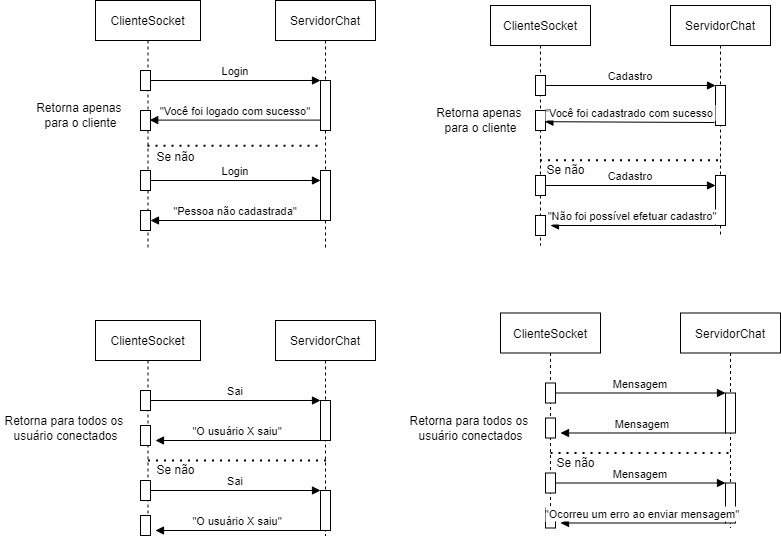

The diagram above was exported from draw.io. Its source (the exported page's mxGraphModel, read from the mxfile embedded in the PNG):
<mxGraphModel dx="1237" dy="548" grid="1" gridSize="10" guides="1" tooltips="1" connect="1" arrows="1" fold="1" page="1" pageScale="1" pageWidth="850" pageHeight="1100" math="0" shadow="0">
  <root>
    <mxCell id="0" />
    <mxCell id="1" parent="0" />
    <mxCell id="3nuBFxr9cyL0pnOWT2aG-1" value="ClienteSocket" style="shape=umlLifeline;perimeter=lifelinePerimeter;container=1;collapsible=0;recursiveResize=0;rounded=0;shadow=0;strokeWidth=1;" parent="1" vertex="1">
      <mxGeometry x="115" y="50" width="105" height="250" as="geometry" />
    </mxCell>
    <mxCell id="3nuBFxr9cyL0pnOWT2aG-2" value="" style="points=[];perimeter=orthogonalPerimeter;rounded=0;shadow=0;strokeWidth=1;" parent="3nuBFxr9cyL0pnOWT2aG-1" vertex="1">
      <mxGeometry x="45" y="70" width="10" height="20" as="geometry" />
    </mxCell>
    <mxCell id="SRYp1GRqTMfYcC5hCVBJ-9" value="" style="points=[];perimeter=orthogonalPerimeter;rounded=0;shadow=0;strokeWidth=1;" vertex="1" parent="3nuBFxr9cyL0pnOWT2aG-1">
      <mxGeometry x="45" y="110" width="10" height="20" as="geometry" />
    </mxCell>
    <mxCell id="SRYp1GRqTMfYcC5hCVBJ-152" value="Se não" style="text;html=1;align=center;verticalAlign=middle;resizable=0;points=[];autosize=1;strokeColor=none;fillColor=none;" vertex="1" parent="3nuBFxr9cyL0pnOWT2aG-1">
      <mxGeometry x="55" y="147" width="50" height="20" as="geometry" />
    </mxCell>
    <mxCell id="3nuBFxr9cyL0pnOWT2aG-5" value="ServidorChat" style="shape=umlLifeline;perimeter=lifelinePerimeter;container=1;collapsible=0;recursiveResize=0;rounded=0;shadow=0;strokeWidth=1;" parent="1" vertex="1">
      <mxGeometry x="295" y="50" width="100" height="250" as="geometry" />
    </mxCell>
    <mxCell id="3nuBFxr9cyL0pnOWT2aG-6" value="" style="points=[];perimeter=orthogonalPerimeter;rounded=0;shadow=0;strokeWidth=1;" parent="3nuBFxr9cyL0pnOWT2aG-5" vertex="1">
      <mxGeometry x="45" y="80" width="10" height="50" as="geometry" />
    </mxCell>
    <mxCell id="SRYp1GRqTMfYcC5hCVBJ-48" value="" style="points=[];perimeter=orthogonalPerimeter;rounded=0;shadow=0;strokeWidth=1;" vertex="1" parent="3nuBFxr9cyL0pnOWT2aG-5">
      <mxGeometry x="45" y="170" width="10" height="50" as="geometry" />
    </mxCell>
    <mxCell id="3nuBFxr9cyL0pnOWT2aG-8" value="Login" style="verticalAlign=bottom;endArrow=block;entryX=0;entryY=0;shadow=0;strokeWidth=1;" parent="1" source="3nuBFxr9cyL0pnOWT2aG-2" target="3nuBFxr9cyL0pnOWT2aG-6" edge="1">
      <mxGeometry relative="1" as="geometry">
        <mxPoint x="270" y="130" as="sourcePoint" />
      </mxGeometry>
    </mxCell>
    <mxCell id="3nuBFxr9cyL0pnOWT2aG-9" value="&quot;Você foi logado com sucesso&quot;" style="verticalAlign=bottom;endArrow=block;entryX=0.92;entryY=0.48;shadow=0;strokeWidth=1;entryDx=0;entryDy=0;entryPerimeter=0;" parent="1" source="3nuBFxr9cyL0pnOWT2aG-6" target="SRYp1GRqTMfYcC5hCVBJ-9" edge="1">
      <mxGeometry relative="1" as="geometry">
        <mxPoint x="235" y="170" as="sourcePoint" />
        <mxPoint x="175" y="170" as="targetPoint" />
      </mxGeometry>
    </mxCell>
    <mxCell id="SRYp1GRqTMfYcC5hCVBJ-2" value="ClienteSocket" style="shape=umlLifeline;perimeter=lifelinePerimeter;container=1;collapsible=0;recursiveResize=0;rounded=0;shadow=0;strokeWidth=1;" vertex="1" parent="1">
      <mxGeometry x="510" y="55" width="100" height="240" as="geometry" />
    </mxCell>
    <mxCell id="SRYp1GRqTMfYcC5hCVBJ-3" value="" style="points=[];perimeter=orthogonalPerimeter;rounded=0;shadow=0;strokeWidth=1;" vertex="1" parent="SRYp1GRqTMfYcC5hCVBJ-2">
      <mxGeometry x="45" y="70" width="10" height="20" as="geometry" />
    </mxCell>
    <mxCell id="SRYp1GRqTMfYcC5hCVBJ-8" value="" style="points=[];perimeter=orthogonalPerimeter;rounded=0;shadow=0;strokeWidth=1;" vertex="1" parent="SRYp1GRqTMfYcC5hCVBJ-2">
      <mxGeometry x="45" y="105" width="10" height="20" as="geometry" />
    </mxCell>
    <mxCell id="SRYp1GRqTMfYcC5hCVBJ-153" value="Se não" style="text;html=1;align=center;verticalAlign=middle;resizable=0;points=[];autosize=1;strokeColor=none;fillColor=none;" vertex="1" parent="SRYp1GRqTMfYcC5hCVBJ-2">
      <mxGeometry x="50" y="155" width="50" height="20" as="geometry" />
    </mxCell>
    <mxCell id="SRYp1GRqTMfYcC5hCVBJ-4" value="ServidorChat" style="shape=umlLifeline;perimeter=lifelinePerimeter;container=1;collapsible=0;recursiveResize=0;rounded=0;shadow=0;strokeWidth=1;" vertex="1" parent="1">
      <mxGeometry x="690" y="55" width="100" height="230" as="geometry" />
    </mxCell>
    <mxCell id="SRYp1GRqTMfYcC5hCVBJ-5" value="" style="points=[];perimeter=orthogonalPerimeter;rounded=0;shadow=0;strokeWidth=1;" vertex="1" parent="SRYp1GRqTMfYcC5hCVBJ-4">
      <mxGeometry x="45" y="80" width="10" height="40" as="geometry" />
    </mxCell>
    <mxCell id="SRYp1GRqTMfYcC5hCVBJ-49" value="" style="points=[];perimeter=orthogonalPerimeter;rounded=0;shadow=0;strokeWidth=1;" vertex="1" parent="SRYp1GRqTMfYcC5hCVBJ-4">
      <mxGeometry x="45" y="170" width="10" height="50" as="geometry" />
    </mxCell>
    <mxCell id="SRYp1GRqTMfYcC5hCVBJ-50" value="" style="endArrow=none;dashed=1;html=1;dashPattern=1 3;strokeWidth=2;rounded=0;entryX=0.52;entryY=0.619;entryDx=0;entryDy=0;entryPerimeter=0;" edge="1" parent="SRYp1GRqTMfYcC5hCVBJ-4">
      <mxGeometry width="50" height="50" relative="1" as="geometry">
        <mxPoint x="-130.5" y="154.75" as="sourcePoint" />
        <mxPoint x="52" y="154.75" as="targetPoint" />
      </mxGeometry>
    </mxCell>
    <mxCell id="SRYp1GRqTMfYcC5hCVBJ-51" value="" style="points=[];perimeter=orthogonalPerimeter;rounded=0;shadow=0;strokeWidth=1;" vertex="1" parent="SRYp1GRqTMfYcC5hCVBJ-4">
      <mxGeometry x="-135" y="170" width="10" height="20" as="geometry" />
    </mxCell>
    <mxCell id="SRYp1GRqTMfYcC5hCVBJ-52" value="" style="points=[];perimeter=orthogonalPerimeter;rounded=0;shadow=0;strokeWidth=1;" vertex="1" parent="SRYp1GRqTMfYcC5hCVBJ-4">
      <mxGeometry x="-135" y="210" width="10" height="20" as="geometry" />
    </mxCell>
    <mxCell id="SRYp1GRqTMfYcC5hCVBJ-53" value="Cadastro" style="verticalAlign=bottom;endArrow=block;entryX=0;entryY=0;shadow=0;strokeWidth=1;" edge="1" parent="SRYp1GRqTMfYcC5hCVBJ-4" source="SRYp1GRqTMfYcC5hCVBJ-51">
      <mxGeometry relative="1" as="geometry">
        <mxPoint x="-25" y="180" as="sourcePoint" />
        <mxPoint x="45" y="180" as="targetPoint" />
      </mxGeometry>
    </mxCell>
    <mxCell id="SRYp1GRqTMfYcC5hCVBJ-54" value="&quot;Não foi possível efetuar cadastro&quot;" style="verticalAlign=bottom;endArrow=block;shadow=0;strokeWidth=1;" edge="1" parent="SRYp1GRqTMfYcC5hCVBJ-4">
      <mxGeometry relative="1" as="geometry">
        <mxPoint x="45" y="220" as="sourcePoint" />
        <mxPoint x="-120" y="220" as="targetPoint" />
      </mxGeometry>
    </mxCell>
    <mxCell id="SRYp1GRqTMfYcC5hCVBJ-6" value="Cadastro" style="verticalAlign=bottom;endArrow=block;entryX=0;entryY=0;shadow=0;strokeWidth=1;" edge="1" parent="1" source="SRYp1GRqTMfYcC5hCVBJ-3" target="SRYp1GRqTMfYcC5hCVBJ-5">
      <mxGeometry relative="1" as="geometry">
        <mxPoint x="665" y="135" as="sourcePoint" />
      </mxGeometry>
    </mxCell>
    <mxCell id="SRYp1GRqTMfYcC5hCVBJ-7" value="&quot;Você foi cadastrado com sucesso" style="verticalAlign=bottom;endArrow=block;entryX=0.94;entryY=0.56;shadow=0;strokeWidth=1;exitX=-0.1;exitY=0.925;exitDx=0;exitDy=0;exitPerimeter=0;entryDx=0;entryDy=0;entryPerimeter=0;" edge="1" parent="1" source="SRYp1GRqTMfYcC5hCVBJ-5" target="SRYp1GRqTMfYcC5hCVBJ-8">
      <mxGeometry relative="1" as="geometry">
        <mxPoint x="630" y="175" as="sourcePoint" />
        <mxPoint x="570" y="175" as="targetPoint" />
      </mxGeometry>
    </mxCell>
    <mxCell id="SRYp1GRqTMfYcC5hCVBJ-24" value="ClienteSocket" style="shape=umlLifeline;perimeter=lifelinePerimeter;container=1;collapsible=0;recursiveResize=0;rounded=0;shadow=0;strokeWidth=1;" vertex="1" parent="1">
      <mxGeometry x="115" y="370" width="105" height="200" as="geometry" />
    </mxCell>
    <mxCell id="SRYp1GRqTMfYcC5hCVBJ-25" value="" style="points=[];perimeter=orthogonalPerimeter;rounded=0;shadow=0;strokeWidth=1;" vertex="1" parent="SRYp1GRqTMfYcC5hCVBJ-24">
      <mxGeometry x="45" y="70" width="10" height="20" as="geometry" />
    </mxCell>
    <mxCell id="SRYp1GRqTMfYcC5hCVBJ-26" value="" style="points=[];perimeter=orthogonalPerimeter;rounded=0;shadow=0;strokeWidth=1;" vertex="1" parent="SRYp1GRqTMfYcC5hCVBJ-24">
      <mxGeometry x="45" y="105" width="10" height="20" as="geometry" />
    </mxCell>
    <mxCell id="SRYp1GRqTMfYcC5hCVBJ-120" value="" style="points=[];perimeter=orthogonalPerimeter;rounded=0;shadow=0;strokeWidth=1;" vertex="1" parent="SRYp1GRqTMfYcC5hCVBJ-24">
      <mxGeometry x="45" y="160" width="10" height="20" as="geometry" />
    </mxCell>
    <mxCell id="SRYp1GRqTMfYcC5hCVBJ-154" value="Se não" style="text;html=1;align=center;verticalAlign=middle;resizable=0;points=[];autosize=1;strokeColor=none;fillColor=none;" vertex="1" parent="SRYp1GRqTMfYcC5hCVBJ-24">
      <mxGeometry x="55" y="140" width="50" height="20" as="geometry" />
    </mxCell>
    <mxCell id="SRYp1GRqTMfYcC5hCVBJ-27" value="ServidorChat" style="shape=umlLifeline;perimeter=lifelinePerimeter;container=1;collapsible=0;recursiveResize=0;rounded=0;shadow=0;strokeWidth=1;" vertex="1" parent="1">
      <mxGeometry x="295" y="370" width="100" height="215" as="geometry" />
    </mxCell>
    <mxCell id="SRYp1GRqTMfYcC5hCVBJ-28" value="" style="points=[];perimeter=orthogonalPerimeter;rounded=0;shadow=0;strokeWidth=1;" vertex="1" parent="SRYp1GRqTMfYcC5hCVBJ-27">
      <mxGeometry x="45" y="80" width="10" height="40" as="geometry" />
    </mxCell>
    <mxCell id="SRYp1GRqTMfYcC5hCVBJ-113" value="" style="points=[];perimeter=orthogonalPerimeter;rounded=0;shadow=0;strokeWidth=1;" vertex="1" parent="SRYp1GRqTMfYcC5hCVBJ-27">
      <mxGeometry x="-135" y="195" width="10" height="20" as="geometry" />
    </mxCell>
    <mxCell id="SRYp1GRqTMfYcC5hCVBJ-114" value="" style="points=[];perimeter=orthogonalPerimeter;rounded=0;shadow=0;strokeWidth=1;" vertex="1" parent="SRYp1GRqTMfYcC5hCVBJ-27">
      <mxGeometry x="45" y="170" width="10" height="40" as="geometry" />
    </mxCell>
    <mxCell id="SRYp1GRqTMfYcC5hCVBJ-115" value="Sai" style="verticalAlign=bottom;endArrow=block;entryX=0;entryY=0;shadow=0;strokeWidth=1;" edge="1" parent="SRYp1GRqTMfYcC5hCVBJ-27" target="SRYp1GRqTMfYcC5hCVBJ-114">
      <mxGeometry relative="1" as="geometry">
        <mxPoint x="-125" y="170" as="sourcePoint" />
      </mxGeometry>
    </mxCell>
    <mxCell id="SRYp1GRqTMfYcC5hCVBJ-116" value="&quot;O usuário X saiu&quot;" style="verticalAlign=bottom;endArrow=block;entryX=1;entryY=0;shadow=0;strokeWidth=1;" edge="1" parent="SRYp1GRqTMfYcC5hCVBJ-27" source="SRYp1GRqTMfYcC5hCVBJ-114">
      <mxGeometry relative="1" as="geometry">
        <mxPoint x="-60" y="210" as="sourcePoint" />
        <mxPoint x="-120" y="210" as="targetPoint" />
      </mxGeometry>
    </mxCell>
    <mxCell id="SRYp1GRqTMfYcC5hCVBJ-29" value="Sai" style="verticalAlign=bottom;endArrow=block;entryX=0;entryY=0;shadow=0;strokeWidth=1;" edge="1" parent="1" source="SRYp1GRqTMfYcC5hCVBJ-25" target="SRYp1GRqTMfYcC5hCVBJ-28">
      <mxGeometry relative="1" as="geometry">
        <mxPoint x="270" y="450" as="sourcePoint" />
      </mxGeometry>
    </mxCell>
    <mxCell id="SRYp1GRqTMfYcC5hCVBJ-30" value="&quot;O usuário X saiu&quot;" style="verticalAlign=bottom;endArrow=block;entryX=1;entryY=0;shadow=0;strokeWidth=1;" edge="1" parent="1" source="SRYp1GRqTMfYcC5hCVBJ-28">
      <mxGeometry relative="1" as="geometry">
        <mxPoint x="235" y="490" as="sourcePoint" />
        <mxPoint x="175" y="490" as="targetPoint" />
      </mxGeometry>
    </mxCell>
    <mxCell id="SRYp1GRqTMfYcC5hCVBJ-31" value="" style="endArrow=none;dashed=1;html=1;dashPattern=1 3;strokeWidth=2;rounded=0;entryX=0.47;entryY=0.581;entryDx=0;entryDy=0;entryPerimeter=0;" edge="1" parent="1" source="3nuBFxr9cyL0pnOWT2aG-1" target="3nuBFxr9cyL0pnOWT2aG-5">
      <mxGeometry width="50" height="50" relative="1" as="geometry">
        <mxPoint x="65" y="290" as="sourcePoint" />
        <mxPoint x="245" y="210" as="targetPoint" />
      </mxGeometry>
    </mxCell>
    <mxCell id="SRYp1GRqTMfYcC5hCVBJ-44" value="" style="points=[];perimeter=orthogonalPerimeter;rounded=0;shadow=0;strokeWidth=1;" vertex="1" parent="1">
      <mxGeometry x="160" y="220" width="10" height="20" as="geometry" />
    </mxCell>
    <mxCell id="SRYp1GRqTMfYcC5hCVBJ-45" value="" style="points=[];perimeter=orthogonalPerimeter;rounded=0;shadow=0;strokeWidth=1;" vertex="1" parent="1">
      <mxGeometry x="160" y="260" width="10" height="20" as="geometry" />
    </mxCell>
    <mxCell id="SRYp1GRqTMfYcC5hCVBJ-46" value="Login" style="verticalAlign=bottom;endArrow=block;entryX=0;entryY=0;shadow=0;strokeWidth=1;" edge="1" parent="1" source="SRYp1GRqTMfYcC5hCVBJ-44">
      <mxGeometry relative="1" as="geometry">
        <mxPoint x="270" y="230" as="sourcePoint" />
        <mxPoint x="340" y="230" as="targetPoint" />
      </mxGeometry>
    </mxCell>
    <mxCell id="SRYp1GRqTMfYcC5hCVBJ-47" value="&quot;Pessoa não cadastrada&quot;" style="verticalAlign=bottom;endArrow=block;shadow=0;strokeWidth=1;" edge="1" parent="1">
      <mxGeometry relative="1" as="geometry">
        <mxPoint x="340" y="270" as="sourcePoint" />
        <mxPoint x="170" y="270" as="targetPoint" />
      </mxGeometry>
    </mxCell>
    <mxCell id="SRYp1GRqTMfYcC5hCVBJ-119" value="Retorna para todos os &lt;br&gt;usuário conectados" style="text;html=1;align=center;verticalAlign=middle;resizable=0;points=[];autosize=1;strokeColor=none;fillColor=none;" vertex="1" parent="1">
      <mxGeometry x="20" y="462.5" width="130" height="30" as="geometry" />
    </mxCell>
    <mxCell id="SRYp1GRqTMfYcC5hCVBJ-134" value="ClienteSocket" style="shape=umlLifeline;perimeter=lifelinePerimeter;container=1;collapsible=0;recursiveResize=0;rounded=0;shadow=0;strokeWidth=1;" vertex="1" parent="1">
      <mxGeometry x="520" y="362.5" width="100" height="200" as="geometry" />
    </mxCell>
    <mxCell id="SRYp1GRqTMfYcC5hCVBJ-135" value="" style="points=[];perimeter=orthogonalPerimeter;rounded=0;shadow=0;strokeWidth=1;" vertex="1" parent="SRYp1GRqTMfYcC5hCVBJ-134">
      <mxGeometry x="45" y="70" width="10" height="20" as="geometry" />
    </mxCell>
    <mxCell id="SRYp1GRqTMfYcC5hCVBJ-136" value="" style="points=[];perimeter=orthogonalPerimeter;rounded=0;shadow=0;strokeWidth=1;" vertex="1" parent="SRYp1GRqTMfYcC5hCVBJ-134">
      <mxGeometry x="45" y="105" width="10" height="20" as="geometry" />
    </mxCell>
    <mxCell id="SRYp1GRqTMfYcC5hCVBJ-137" value="" style="points=[];perimeter=orthogonalPerimeter;rounded=0;shadow=0;strokeWidth=1;" vertex="1" parent="SRYp1GRqTMfYcC5hCVBJ-134">
      <mxGeometry x="45" y="160" width="10" height="20" as="geometry" />
    </mxCell>
    <mxCell id="SRYp1GRqTMfYcC5hCVBJ-155" value="Se não" style="text;html=1;align=center;verticalAlign=middle;resizable=0;points=[];autosize=1;strokeColor=none;fillColor=none;" vertex="1" parent="SRYp1GRqTMfYcC5hCVBJ-134">
      <mxGeometry x="50" y="140" width="50" height="20" as="geometry" />
    </mxCell>
    <mxCell id="SRYp1GRqTMfYcC5hCVBJ-138" value="ServidorChat" style="shape=umlLifeline;perimeter=lifelinePerimeter;container=1;collapsible=0;recursiveResize=0;rounded=0;shadow=0;strokeWidth=1;" vertex="1" parent="1">
      <mxGeometry x="700" y="362.5" width="100" height="215" as="geometry" />
    </mxCell>
    <mxCell id="SRYp1GRqTMfYcC5hCVBJ-139" value="" style="points=[];perimeter=orthogonalPerimeter;rounded=0;shadow=0;strokeWidth=1;" vertex="1" parent="SRYp1GRqTMfYcC5hCVBJ-138">
      <mxGeometry x="45" y="80" width="10" height="40" as="geometry" />
    </mxCell>
    <mxCell id="SRYp1GRqTMfYcC5hCVBJ-140" value="" style="points=[];perimeter=orthogonalPerimeter;rounded=0;shadow=0;strokeWidth=1;" vertex="1" parent="SRYp1GRqTMfYcC5hCVBJ-138">
      <mxGeometry x="-135" y="195" width="10" height="20" as="geometry" />
    </mxCell>
    <mxCell id="SRYp1GRqTMfYcC5hCVBJ-141" value="" style="points=[];perimeter=orthogonalPerimeter;rounded=0;shadow=0;strokeWidth=1;" vertex="1" parent="SRYp1GRqTMfYcC5hCVBJ-138">
      <mxGeometry x="45" y="170" width="10" height="40" as="geometry" />
    </mxCell>
    <mxCell id="SRYp1GRqTMfYcC5hCVBJ-142" value="Mensagem" style="verticalAlign=bottom;endArrow=block;entryX=0;entryY=0;shadow=0;strokeWidth=1;" edge="1" parent="SRYp1GRqTMfYcC5hCVBJ-138" target="SRYp1GRqTMfYcC5hCVBJ-141">
      <mxGeometry relative="1" as="geometry">
        <mxPoint x="-125" y="170" as="sourcePoint" />
      </mxGeometry>
    </mxCell>
    <mxCell id="SRYp1GRqTMfYcC5hCVBJ-143" value="&quot;Ocorreu um erro ao enviar mensagem&quot;" style="verticalAlign=bottom;endArrow=block;entryX=1;entryY=0;shadow=0;strokeWidth=1;" edge="1" parent="SRYp1GRqTMfYcC5hCVBJ-138" source="SRYp1GRqTMfYcC5hCVBJ-141">
      <mxGeometry relative="1" as="geometry">
        <mxPoint x="-60" y="210" as="sourcePoint" />
        <mxPoint x="-120" y="210" as="targetPoint" />
      </mxGeometry>
    </mxCell>
    <mxCell id="SRYp1GRqTMfYcC5hCVBJ-144" value="Mensagem" style="verticalAlign=bottom;endArrow=block;entryX=0;entryY=0;shadow=0;strokeWidth=1;" edge="1" parent="1" source="SRYp1GRqTMfYcC5hCVBJ-135" target="SRYp1GRqTMfYcC5hCVBJ-139">
      <mxGeometry relative="1" as="geometry">
        <mxPoint x="675" y="442.5" as="sourcePoint" />
      </mxGeometry>
    </mxCell>
    <mxCell id="SRYp1GRqTMfYcC5hCVBJ-145" value="Mensagem" style="verticalAlign=bottom;endArrow=block;entryX=1;entryY=0;shadow=0;strokeWidth=1;" edge="1" parent="1" source="SRYp1GRqTMfYcC5hCVBJ-139">
      <mxGeometry relative="1" as="geometry">
        <mxPoint x="640" y="482.5" as="sourcePoint" />
        <mxPoint x="580" y="482.5" as="targetPoint" />
      </mxGeometry>
    </mxCell>
    <mxCell id="SRYp1GRqTMfYcC5hCVBJ-146" value="Retorna para todos os &lt;br&gt;usuário conectados" style="text;html=1;align=center;verticalAlign=middle;resizable=0;points=[];autosize=1;strokeColor=none;fillColor=none;" vertex="1" parent="1">
      <mxGeometry x="425" y="462.5" width="130" height="30" as="geometry" />
    </mxCell>
    <mxCell id="SRYp1GRqTMfYcC5hCVBJ-147" value="" style="endArrow=none;dashed=1;html=1;dashPattern=1 3;strokeWidth=2;rounded=0;entryX=0.52;entryY=0.619;entryDx=0;entryDy=0;entryPerimeter=0;" edge="1" parent="1">
      <mxGeometry width="50" height="50" relative="1" as="geometry">
        <mxPoint x="167.5" y="510" as="sourcePoint" />
        <mxPoint x="350" y="510" as="targetPoint" />
      </mxGeometry>
    </mxCell>
    <mxCell id="SRYp1GRqTMfYcC5hCVBJ-148" value="" style="endArrow=none;dashed=1;html=1;dashPattern=1 3;strokeWidth=2;rounded=0;entryX=0.52;entryY=0.619;entryDx=0;entryDy=0;entryPerimeter=0;" edge="1" parent="1">
      <mxGeometry width="50" height="50" relative="1" as="geometry">
        <mxPoint x="570" y="502.5" as="sourcePoint" />
        <mxPoint x="752.5" y="502.5" as="targetPoint" />
      </mxGeometry>
    </mxCell>
    <mxCell id="SRYp1GRqTMfYcC5hCVBJ-149" value="Retorna apenas &lt;br&gt;para o cliente" style="text;html=1;align=center;verticalAlign=middle;resizable=0;points=[];autosize=1;strokeColor=none;fillColor=none;" vertex="1" parent="1">
      <mxGeometry x="450" y="155" width="100" height="30" as="geometry" />
    </mxCell>
    <mxCell id="SRYp1GRqTMfYcC5hCVBJ-150" value="Retorna apenas &lt;br&gt;para o cliente" style="text;html=1;align=center;verticalAlign=middle;resizable=0;points=[];autosize=1;strokeColor=none;fillColor=none;" vertex="1" parent="1">
      <mxGeometry x="50" y="150" width="100" height="30" as="geometry" />
    </mxCell>
  </root>
</mxGraphModel>